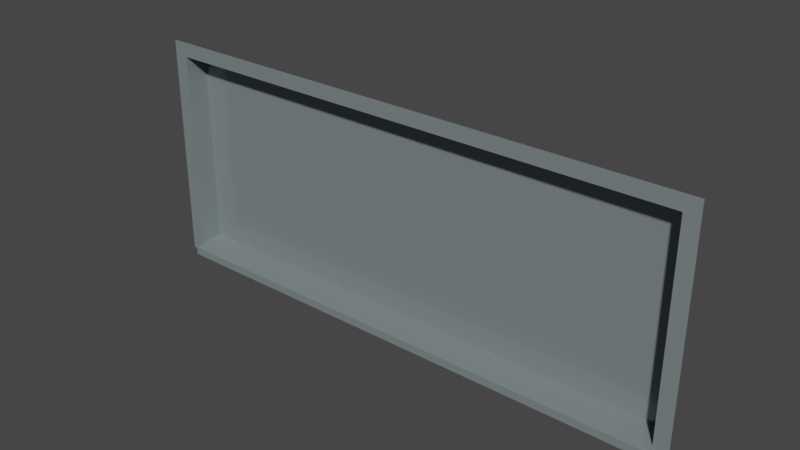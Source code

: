# Source: df-fenster-0_7m_low.blend  (saved by Blender 3.6.13; exported with 4.5.12 LTS)
import bpy
from mathutils import Matrix  # noqa: F401  (used for matrix-valued properties, if any)

bpy.ops.wm.read_factory_settings(use_empty=True)
scene = bpy.context.scene
scene.name = 'Scene'

# ---- materials (node trees are filled in below, after node groups)
mat_ral_7001_silbergrau = bpy.data.materials.new('RAL 7001 Silbergrau')
mat_ral_7001_silbergrau.use_transparent_shadow = False
mat_glas = bpy.data.materials.new('Glas')
mat_glas.use_transparent_shadow = False
mat_glas.roughness = 0.2

# ---- node groups
ng_auto_smooth = bpy.data.node_groups.new('Auto Smooth', 'GeometryNodeTree')
_s = ng_auto_smooth.interface.new_socket(name='Geometry', in_out='OUTPUT', socket_type='NodeSocketGeometry')
_s = ng_auto_smooth.interface.new_socket(name='Geometry', in_out='INPUT', socket_type='NodeSocketGeometry')
_s = ng_auto_smooth.interface.new_socket(name='Angle', in_out='INPUT', socket_type='NodeSocketFloat')
_s.subtype = 'ANGLE'
_s.min_value = 0.0
_s.max_value = 3.142
ng_auto_smooth.is_modifier = True
_N = ng_auto_smooth.nodes; _L = ng_auto_smooth.links
n0 = _N.new('NodeGroupOutput'); n0.name = 'Group Output'; n0.location = (480, -100)
n1 = _N.new('NodeGroupInput'); n1.name = 'Group Input'; n1.location = (-420, -300)
n2 = _N.new('NodeGroupInput'); n2.name = 'Group Input.001'; n2.location = (-60, -100)
n3 = _N.new('GeometryNodeSetShadeSmooth'); n3.name = 'Set Shade Smooth'; n3.location = (120, -100)
n3.domain = 'EDGE'
n4 = _N.new('GeometryNodeSetShadeSmooth'); n4.name = 'Set Shade Smooth.001'; n4.location = (300, -100)
n5 = _N.new('GeometryNodeInputMeshEdgeAngle'); n5.name = 'Edge Angle'; n5.location = (-420, -220)
n6 = _N.new('GeometryNodeInputEdgeSmooth'); n6.name = 'Is Edge Smooth'; n6.location = (-60, -160)
n7 = _N.new('GeometryNodeInputShadeSmooth'); n7.name = 'Is Face Smooth'; n7.location = (-240, -340)
n8 = _N.new('FunctionNodeBooleanMath'); n8.name = 'Boolean Math'; n8.location = (-60, -220)
n9 = _N.new('FunctionNodeCompare'); n9.name = 'Compare'; n9.location = (-240, -180)
n9.operation = 'LESS_EQUAL'
_L.new(n5.outputs[0], n9.inputs[0])
_L.new(n4.outputs[0], n0.inputs[0])
_L.new(n1.outputs[1], n9.inputs[1])
_L.new(n9.outputs[0], n8.inputs[0])
_L.new(n7.outputs[0], n8.inputs[1])
_L.new(n2.outputs[0], n3.inputs[0])
_L.new(n6.outputs[0], n3.inputs[1])
_L.new(n3.outputs[0], n4.inputs[0])
_L.new(n8.outputs[0], n3.inputs[2])
n0.is_active_output = True

# ---- material node trees
mat_ral_7001_silbergrau.use_nodes = True; mat_ral_7001_silbergrau.node_tree.nodes.clear()
_N = mat_ral_7001_silbergrau.node_tree.nodes; _L = mat_ral_7001_silbergrau.node_tree.links
n0 = _N.new('ShaderNodeBsdfPrincipled'); n0.name = 'Principled BSDF'; n0.location = (10, 300)
n0.distribution = 'GGX'
n0.subsurface_method = 'RANDOM_WALK_SKIN'
n0.inputs[0].default_value = (0.2542, 0.3005, 0.3095, 1.0)
n0.inputs[1].default_value = 0.3
n0.inputs[2].default_value = 0.1984
n0.inputs[3].default_value = 1.45
n0.inputs[11].default_value = 0.0
n0.inputs[13].default_value = 0.1667
n0.inputs[20].default_value = 0.05
n0.inputs[27].default_value = (0.0, 0.0, 0.0, 1.0)
n0.inputs[28].default_value = 1.0
n1 = _N.new('ShaderNodeOutputMaterial'); n1.name = 'Material-Ausgabe'; n1.location = (300, 300)
_L.new(n0.outputs[0], n1.inputs[0])
n1.is_active_output = True
mat_glas.use_nodes = True; mat_glas.node_tree.nodes.clear()
_N = mat_glas.node_tree.nodes; _L = mat_glas.node_tree.links
n0 = _N.new('ShaderNodeOutputMaterial'); n0.name = 'Material-Ausgabe'; n0.location = (300, 300)
n1 = _N.new('ShaderNodeBsdfGlass'); n1.name = 'Glas BSDF'; n1.location = (10, 300)
n1.distribution = 'BECKMANN'
n1.inputs[0].default_value = (0.6383, 0.6383, 0.6383, 1.0)
n1.inputs[1].default_value = 0.03
n1.inputs[2].default_value = 25.15
_L.new(n1.outputs[0], n0.inputs[0])
n0.is_active_output = True

# ---- world
world_world = bpy.data.worlds.new('World'); scene.world = world_world
world_world.use_nodes = True; world_world.node_tree.nodes.clear()
_N = world_world.node_tree.nodes; _L = world_world.node_tree.links
n0 = _N.new('ShaderNodeOutputWorld'); n0.name = 'World Output'; n0.location = (300, 300)
n1 = _N.new('ShaderNodeBackground'); n1.name = 'Background'; n1.location = (10, 300)
n1.inputs[0].default_value = (0.05088, 0.05088, 0.05088, 1.0)
_L.new(n1.outputs[0], n0.inputs[0])
n0.is_active_output = True
world_world.color = (0.05088, 0.05088, 0.05088)
world_world.use_sun_shadow = False
world_world.sun_shadow_jitter_overblur = 0.0

# ---- meshes
me_fl_che_002 = bpy.data.meshes.new('Fläche.002')
me_fl_che_002.from_pydata([(0.95, -2.608e-08, 0.75), (-0.95, -1.453e-07, 0.75), (0.9, -2.608e-08, 0.7), (-0.9, -1.453e-07, 0.7), (0.9, -3.837e-07, 5.96e-08), (-0.9, -3.241e-07, 0.0), (-0.9, 0.08, 0.006972), (-0.9, 0.08, 0.7), (0.9, 0.08, 0.7), (0.9, 0.08, 0.006972), (-0.9, -2.049e-07, -0.03), (0.9, -8.568e-08, -0.03), (-0.9, -0.03, -0.03), (0.9, -0.03, -0.03), (-0.9, -0.03, -0.002615), (0.9, -0.03, -0.002615), (-0.95, -7.264e-08, 0.0), (0.95, -5.588e-08, 0.0), (-0.95, -2.049e-07, -0.03), (0.95, -8.568e-08, -0.03)], [], [(9, 4, 2, 8), (1, 3, 2, 0), (3, 1, 16, 5), (4, 9, 6, 5), (4, 17, 0, 2), (15, 14, 12, 13), (12, 14, 5, 10), (10, 5, 16, 18), (4, 5, 14, 15), (11, 19, 17, 4), (4, 15, 13, 11), (10, 11, 13, 12), (2, 3, 7, 8), (3, 5, 6, 7), (8, 7, 6, 9)])
_uv = me_fl_che_002.uv_layers.new(name='UV-Map')
_uv.uv.foreach_set('vector', [0.0, 0.0, 0.0, 0.0, 0.0, 0.0, 0.0, 0.0, 0.0, 0.0, 0.0, 0.0, 0.0, 0.0, 0.0, 0.0, 0.0, 0.0, 0.0, 0.0, 0.0, 0.0, 0.0, 0.0, 0.0, 0.0, 0.0, 0.0, 0.0, 0.0, 0.0, 0.0, 0.0, 0.0, 0.0, 0.0, 0.0, 0.0, 0.0, 0.0, 0.0, 0.0, 0.0, 0.0, 0.0, 0.0, 0.0, 0.0, 0.0, 0.0, 0.0, 0.0, 0.0, 0.0, 0.0, 0.0, 0.0, 0.0, 0.0, 0.0, 0.0, 0.0, 0.0, 0.0, 0.0, 0.0, 0.0, 0.0, 0.0, 0.0, 0.0, 0.0, 0.0, 0.0, 0.0, 0.0, 0.0, 0.0, 0.0, 0.0, 0.0, 0.0, 0.0, 0.0, 0.0, 0.0, 0.0, 0.0, 0.0, 0.0, 0.0, 0.0, 0.0, 0.0, 0.0, 0.0, 0.0, 0.0, 0.0, 0.0, 0.0, 0.0, 0.0, 0.0, 0.0, 0.0, 0.0, 0.0, 0.0, 0.0, 0.0, 0.0, 0.0, 0.0, 0.0, 0.0, 0.0, 0.0, 0.0, 0.0])
me_fl_che_002.materials.append(mat_ral_7001_silbergrau)
me_fl_che_002.materials.append(mat_glas)
me_fl_che_002.update()

# ---- objects
ob_df_fenster_0_7m_low = bpy.data.objects.new('df-fenster-0,7m_low', me_fl_che_002)

# ---- transforms, parenting, visibility, modifiers, constraints
ob_df_fenster_0_7m_low.location = (0.0, 0.0, 0.0)
_m = ob_df_fenster_0_7m_low.modifiers.new('Auto Smooth', 'NODES')
_m.node_group = ng_auto_smooth
_gi = [s.identifier for s in ng_auto_smooth.interface.items_tree if s.item_type == 'SOCKET' and s.in_out == 'INPUT']
_m[_gi[1]] = 0.5236  # Angle

# ---- collection membership
scene.collection.objects.link(ob_df_fenster_0_7m_low)

# ---- scene / render settings (as saved in the file)
scene.frame_start = 1; scene.frame_end = 250; scene.frame_set(0)
scene.render.engine = 'BLENDER_EEVEE_NEXT'
scene.cycles.sampling_pattern = 'TABULATED_SOBOL'
scene.view_settings.view_transform = 'Filmic'
bpy.context.view_layer.update()

# ---- added for rendering (the .blend has no active camera and no usable light): camera, sun
cam_auto = bpy.data.cameras.new('AutoCamera')
cam_auto.lens = 50.0
cam_auto.sensor_width = 36.0
cam_auto.clip_end = 1000.0
ob_auto_camera = bpy.data.objects.new('AutoCamera', cam_auto)
scene.collection.objects.link(ob_auto_camera)
ob_auto_camera.location = (1.90302, -2.25862, 1.88242)
ob_auto_camera.rotation_euler = (1.09748, -7.21219e-08, 0.694738)
scene.camera = ob_auto_camera
light_auto_sun = bpy.data.lights.new('AutoSun', 'SUN')
light_auto_sun.energy = 3.0
light_auto_sun.angle = 0.0523599
ob_auto_sun = bpy.data.objects.new('AutoSun', light_auto_sun)
scene.collection.objects.link(ob_auto_sun)
ob_auto_sun.rotation_euler = (0.872665, 0.174533, 0.523599)
bpy.context.view_layer.update()
